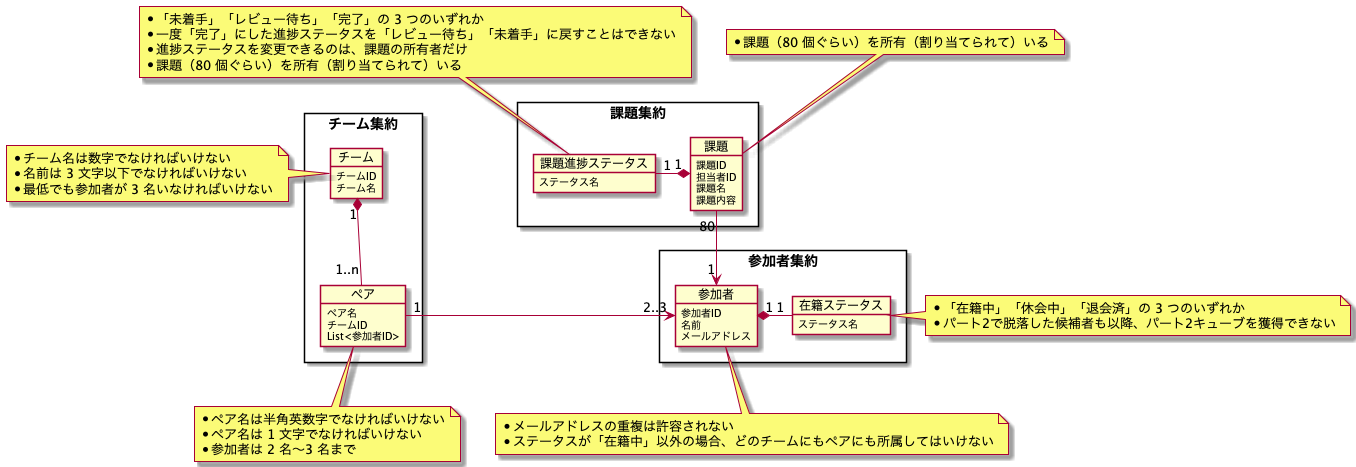

The diagram above was rendered by PlantUML. Its source (embedded in the PNG):
@startuml praha-challenge
skinparam PackageStyle rectangle

package チーム集約 {
    object チーム {
        チームID
        チーム名
    }
    object ペア {
        ペア名
        チームID
        List<参加者ID>
    }
}

package 参加者集約 {
    object 参加者 {
        参加者ID
        名前
        メールアドレス
    }
    object 在籍ステータス {
        ステータス名
    }
}

package 課題集約 {
    object 課題 {
        課題ID
        担当者ID
        課題名
        課題内容
    }
      object 課題進捗ステータス {
        ステータス名
    }
}

note left of チーム
    * チーム名は数字でなければいけない
    * 名前は 3 文字以下でなければいけない
    * 最低でも参加者が 3 名いなければいけない
end note

note bottom of ペア
    * ペア名は半角英数字でなければいけない
    * ペア名は 1 文字でなければいけない
    * 参加者は 2 名〜3 名まで
end note

note bottom of 参加者
    * メールアドレスの重複は許容されない
    * ステータスが「在籍中」以外の場合、どのチームにもペアにも所属してはいけない
end note

note right of 在籍ステータス
    * 「在籍中」「休会中」「退会済」の 3 つのいずれか
    * パート2で脱落した候補者も以降、パート2キューブを獲得できない
end note

note top of 課題進捗ステータス
    * 「未着手」「レビュー待ち」「完了」の 3 つのいずれか
    * 一度「完了」にした進捗ステータスを「レビュー待ち」「未着手」に戻すことはできない
    * 進捗ステータスを変更できるのは、課題の所有者だけ
    * 課題（80 個ぐらい）を所有（割り当てられて）いる
end note

note top of 課題
    * 課題（80 個ぐらい）を所有（割り当てられて）いる
end note


課題 "1" *-left- "1" 課題進捗ステータス
参加者 "1" <-up- "80" 課題
在籍ステータス "1" -left-* "1" 参加者
参加者 "2..3" <-right- "1" ペア
チーム "1" *-down- "1..n" ペア

@enduml